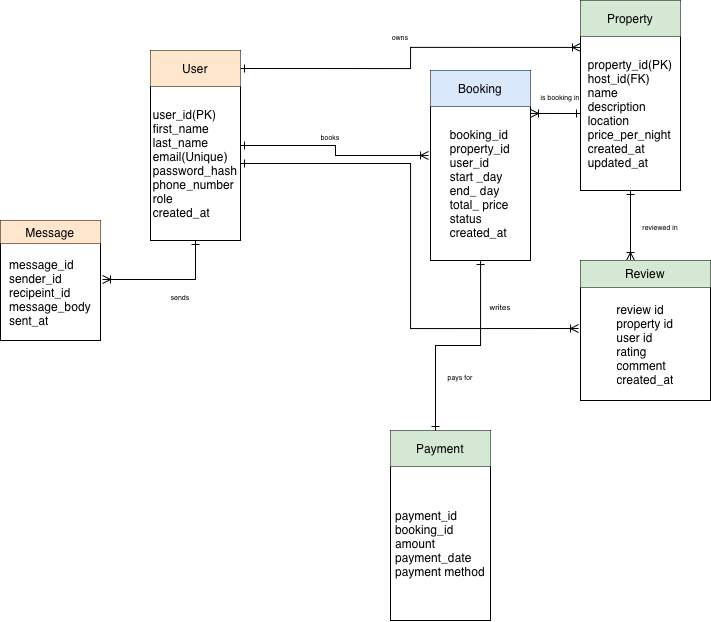

The diagram above was exported from draw.io. Its source (the exported page's mxGraphModel, read from the mxfile embedded in the PNG):
<mxGraphModel dx="925" dy="1749" grid="1" gridSize="10" guides="1" tooltips="1" connect="1" arrows="1" fold="1" page="1" pageScale="1" pageWidth="850" pageHeight="1100" math="0" shadow="0">
  <root>
    <mxCell id="0" />
    <mxCell id="1" parent="0" />
    <mxCell id="MDzbuys73pE3Au4kIYUW-2" value="" style="shape=table;startSize=0;container=1;collapsible=0;childLayout=tableLayout;rounded=1;" parent="1" vertex="1">
      <mxGeometry x="200" y="20" width="90" height="190" as="geometry" />
    </mxCell>
    <mxCell id="MDzbuys73pE3Au4kIYUW-3" value="" style="shape=tableRow;horizontal=0;startSize=0;swimlaneHead=0;swimlaneBody=0;strokeColor=inherit;top=0;left=0;bottom=0;right=0;collapsible=0;dropTarget=0;fillColor=none;points=[[0,0.5],[1,0.5]];portConstraint=eastwest;rounded=1;" parent="MDzbuys73pE3Au4kIYUW-2" vertex="1">
      <mxGeometry width="90" height="36" as="geometry" />
    </mxCell>
    <mxCell id="MDzbuys73pE3Au4kIYUW-4" value="User" style="shape=partialRectangle;html=1;whiteSpace=wrap;connectable=0;strokeColor=#d79b00;overflow=hidden;fillColor=#ffe6cc;top=0;left=0;bottom=0;right=0;pointerEvents=1;" parent="MDzbuys73pE3Au4kIYUW-3" vertex="1">
      <mxGeometry width="90" height="36" as="geometry">
        <mxRectangle width="90" height="36" as="alternateBounds" />
      </mxGeometry>
    </mxCell>
    <mxCell id="MDzbuys73pE3Au4kIYUW-5" value="" style="shape=tableRow;horizontal=0;startSize=0;swimlaneHead=0;swimlaneBody=0;strokeColor=inherit;top=0;left=0;bottom=0;right=0;collapsible=0;dropTarget=0;fillColor=none;points=[[0,0.5],[1,0.5]];portConstraint=eastwest;" parent="MDzbuys73pE3Au4kIYUW-2" vertex="1">
      <mxGeometry y="36" width="90" height="154" as="geometry" />
    </mxCell>
    <mxCell id="MDzbuys73pE3Au4kIYUW-6" value="&lt;div style=&quot;text-align: justify;&quot;&gt;user_id(PK)&lt;/div&gt;&lt;div style=&quot;text-align: justify;&quot;&gt;first_name&lt;/div&gt;&lt;div style=&quot;text-align: justify;&quot;&gt;last_name&lt;/div&gt;&lt;div style=&quot;text-align: justify;&quot;&gt;email(Unique)&lt;/div&gt;&lt;div style=&quot;text-align: justify;&quot;&gt;password_hash&lt;/div&gt;&lt;div style=&quot;text-align: justify;&quot;&gt;phone_number&lt;/div&gt;&lt;div style=&quot;text-align: justify;&quot;&gt;role&lt;/div&gt;&lt;div style=&quot;text-align: justify;&quot;&gt;created_at&lt;/div&gt;" style="shape=partialRectangle;html=1;whiteSpace=wrap;connectable=0;strokeColor=inherit;overflow=hidden;fillColor=none;top=0;left=0;bottom=0;right=0;pointerEvents=1;" parent="MDzbuys73pE3Au4kIYUW-5" vertex="1">
      <mxGeometry width="90" height="154" as="geometry">
        <mxRectangle width="90" height="154" as="alternateBounds" />
      </mxGeometry>
    </mxCell>
    <mxCell id="MDzbuys73pE3Au4kIYUW-57" style="edgeStyle=orthogonalEdgeStyle;rounded=0;orthogonalLoop=1;jettySize=auto;html=1;endArrow=ERoneToMany;endFill=0;startArrow=ERone;startFill=0;" parent="1" source="MDzbuys73pE3Au4kIYUW-7" edge="1">
      <mxGeometry relative="1" as="geometry">
        <mxPoint x="680" y="230" as="targetPoint" />
      </mxGeometry>
    </mxCell>
    <mxCell id="MDzbuys73pE3Au4kIYUW-7" value="" style="shape=table;startSize=0;container=1;collapsible=0;childLayout=tableLayout;rounded=1;" parent="1" vertex="1">
      <mxGeometry x="630" y="-30" width="100" height="190" as="geometry" />
    </mxCell>
    <mxCell id="MDzbuys73pE3Au4kIYUW-8" value="" style="shape=tableRow;horizontal=0;startSize=0;swimlaneHead=0;swimlaneBody=0;strokeColor=inherit;top=0;left=0;bottom=0;right=0;collapsible=0;dropTarget=0;fillColor=none;points=[[0,0.5],[1,0.5]];portConstraint=eastwest;rounded=1;" parent="MDzbuys73pE3Au4kIYUW-7" vertex="1">
      <mxGeometry width="100" height="36" as="geometry" />
    </mxCell>
    <mxCell id="MDzbuys73pE3Au4kIYUW-9" value="Property" style="shape=partialRectangle;html=1;whiteSpace=wrap;connectable=0;strokeColor=#82b366;overflow=hidden;fillColor=#d5e8d4;top=0;left=0;bottom=0;right=0;pointerEvents=1;" parent="MDzbuys73pE3Au4kIYUW-8" vertex="1">
      <mxGeometry width="100" height="36" as="geometry">
        <mxRectangle width="100" height="36" as="alternateBounds" />
      </mxGeometry>
    </mxCell>
    <mxCell id="MDzbuys73pE3Au4kIYUW-10" value="" style="shape=tableRow;horizontal=0;startSize=0;swimlaneHead=0;swimlaneBody=0;strokeColor=inherit;top=0;left=0;bottom=0;right=0;collapsible=0;dropTarget=0;fillColor=none;points=[[0,0.5],[1,0.5]];portConstraint=eastwest;" parent="MDzbuys73pE3Au4kIYUW-7" vertex="1">
      <mxGeometry y="36" width="100" height="154" as="geometry" />
    </mxCell>
    <mxCell id="MDzbuys73pE3Au4kIYUW-11" value="property_id(PK)&lt;div style=&quot;text-align: justify;&quot;&gt;host_id(FK)&lt;/div&gt;&lt;div style=&quot;text-align: justify;&quot;&gt;name&lt;/div&gt;&lt;div style=&quot;text-align: justify;&quot;&gt;description&lt;/div&gt;&lt;div style=&quot;text-align: justify;&quot;&gt;location&lt;/div&gt;&lt;div style=&quot;text-align: justify;&quot;&gt;price_per_night&lt;/div&gt;&lt;div style=&quot;text-align: justify;&quot;&gt;created_at&lt;/div&gt;&lt;div style=&quot;text-align: justify;&quot;&gt;updated_at&lt;/div&gt;" style="shape=partialRectangle;html=1;whiteSpace=wrap;connectable=0;strokeColor=inherit;overflow=hidden;fillColor=none;top=0;left=0;bottom=0;right=0;pointerEvents=1;" parent="MDzbuys73pE3Au4kIYUW-10" vertex="1">
      <mxGeometry width="100" height="154" as="geometry">
        <mxRectangle width="100" height="154" as="alternateBounds" />
      </mxGeometry>
    </mxCell>
    <mxCell id="MDzbuys73pE3Au4kIYUW-12" value="" style="shape=table;startSize=0;container=1;collapsible=0;childLayout=tableLayout;rounded=1;" parent="1" vertex="1">
      <mxGeometry x="480" y="40" width="100" height="190" as="geometry" />
    </mxCell>
    <mxCell id="MDzbuys73pE3Au4kIYUW-13" value="" style="shape=tableRow;horizontal=0;startSize=0;swimlaneHead=0;swimlaneBody=0;strokeColor=inherit;top=0;left=0;bottom=0;right=0;collapsible=0;dropTarget=0;fillColor=none;points=[[0,0.5],[1,0.5]];portConstraint=eastwest;rounded=1;" parent="MDzbuys73pE3Au4kIYUW-12" vertex="1">
      <mxGeometry width="100" height="36" as="geometry" />
    </mxCell>
    <mxCell id="MDzbuys73pE3Au4kIYUW-14" value="Booking" style="shape=partialRectangle;html=1;whiteSpace=wrap;connectable=0;strokeColor=#6c8ebf;overflow=hidden;fillColor=#dae8fc;top=0;left=0;bottom=0;right=0;pointerEvents=1;" parent="MDzbuys73pE3Au4kIYUW-13" vertex="1">
      <mxGeometry width="100" height="36" as="geometry">
        <mxRectangle width="100" height="36" as="alternateBounds" />
      </mxGeometry>
    </mxCell>
    <mxCell id="MDzbuys73pE3Au4kIYUW-15" value="" style="shape=tableRow;horizontal=0;startSize=0;swimlaneHead=0;swimlaneBody=0;strokeColor=inherit;top=0;left=0;bottom=0;right=0;collapsible=0;dropTarget=0;fillColor=none;points=[[0,0.5],[1,0.5]];portConstraint=eastwest;" parent="MDzbuys73pE3Au4kIYUW-12" vertex="1">
      <mxGeometry y="36" width="100" height="154" as="geometry" />
    </mxCell>
    <mxCell id="MDzbuys73pE3Au4kIYUW-16" value="&lt;div style=&quot;text-align: justify;&quot;&gt;booking_id&lt;/div&gt;&lt;div style=&quot;text-align: justify;&quot;&gt;property_id&lt;/div&gt;&lt;div style=&quot;text-align: justify;&quot;&gt;user_id&lt;/div&gt;&lt;div style=&quot;text-align: justify;&quot;&gt;start _day&lt;/div&gt;&lt;div style=&quot;text-align: justify;&quot;&gt;end_ day&lt;/div&gt;&lt;div style=&quot;text-align: justify;&quot;&gt;total_ price&lt;/div&gt;&lt;div style=&quot;text-align: justify;&quot;&gt;status&lt;/div&gt;&lt;div style=&quot;text-align: justify;&quot;&gt;created_at&lt;/div&gt;" style="shape=partialRectangle;html=1;whiteSpace=wrap;connectable=0;strokeColor=inherit;overflow=hidden;fillColor=none;top=0;left=0;bottom=0;right=0;pointerEvents=1;" parent="MDzbuys73pE3Au4kIYUW-15" vertex="1">
      <mxGeometry width="100" height="154" as="geometry">
        <mxRectangle width="100" height="154" as="alternateBounds" />
      </mxGeometry>
    </mxCell>
    <mxCell id="MDzbuys73pE3Au4kIYUW-20" value="" style="shape=table;startSize=0;container=1;collapsible=0;childLayout=tableLayout;rounded=1;" parent="1" vertex="1">
      <mxGeometry x="440" y="400" width="100" height="190" as="geometry" />
    </mxCell>
    <mxCell id="MDzbuys73pE3Au4kIYUW-21" value="" style="shape=tableRow;horizontal=0;startSize=0;swimlaneHead=0;swimlaneBody=0;strokeColor=inherit;top=0;left=0;bottom=0;right=0;collapsible=0;dropTarget=0;fillColor=none;points=[[0,0.5],[1,0.5]];portConstraint=eastwest;rounded=1;" parent="MDzbuys73pE3Au4kIYUW-20" vertex="1">
      <mxGeometry width="100" height="36" as="geometry" />
    </mxCell>
    <mxCell id="MDzbuys73pE3Au4kIYUW-22" value="Payment" style="shape=partialRectangle;html=1;whiteSpace=wrap;connectable=0;strokeColor=#82b366;overflow=hidden;fillColor=#d5e8d4;top=0;left=0;bottom=0;right=0;pointerEvents=1;" parent="MDzbuys73pE3Au4kIYUW-21" vertex="1">
      <mxGeometry width="100" height="36" as="geometry">
        <mxRectangle width="100" height="36" as="alternateBounds" />
      </mxGeometry>
    </mxCell>
    <mxCell id="MDzbuys73pE3Au4kIYUW-23" value="" style="shape=tableRow;horizontal=0;startSize=0;swimlaneHead=0;swimlaneBody=0;strokeColor=inherit;top=0;left=0;bottom=0;right=0;collapsible=0;dropTarget=0;fillColor=none;points=[[0,0.5],[1,0.5]];portConstraint=eastwest;" parent="MDzbuys73pE3Au4kIYUW-20" vertex="1">
      <mxGeometry y="36" width="100" height="154" as="geometry" />
    </mxCell>
    <mxCell id="MDzbuys73pE3Au4kIYUW-24" value="&lt;div style=&quot;text-align: justify;&quot;&gt;payment_id&lt;/div&gt;&lt;div style=&quot;text-align: justify;&quot;&gt;booking_id&lt;/div&gt;&lt;div style=&quot;text-align: justify;&quot;&gt;amount&lt;/div&gt;&lt;div style=&quot;text-align: justify;&quot;&gt;payment_date&lt;/div&gt;&lt;div style=&quot;text-align: justify;&quot;&gt;payment method&lt;/div&gt;" style="shape=partialRectangle;html=1;whiteSpace=wrap;connectable=0;strokeColor=inherit;overflow=hidden;fillColor=none;top=0;left=0;bottom=0;right=0;pointerEvents=1;" parent="MDzbuys73pE3Au4kIYUW-23" vertex="1">
      <mxGeometry width="100" height="154" as="geometry">
        <mxRectangle width="100" height="154" as="alternateBounds" />
      </mxGeometry>
    </mxCell>
    <mxCell id="MDzbuys73pE3Au4kIYUW-35" value="" style="shape=table;startSize=0;container=1;collapsible=0;childLayout=tableLayout;rounded=1;" parent="1" vertex="1">
      <mxGeometry x="50" y="190" width="100" height="120" as="geometry" />
    </mxCell>
    <mxCell id="MDzbuys73pE3Au4kIYUW-36" value="" style="shape=tableRow;horizontal=0;startSize=0;swimlaneHead=0;swimlaneBody=0;strokeColor=inherit;top=0;left=0;bottom=0;right=0;collapsible=0;dropTarget=0;fillColor=none;points=[[0,0.5],[1,0.5]];portConstraint=eastwest;rounded=1;" parent="MDzbuys73pE3Au4kIYUW-35" vertex="1">
      <mxGeometry width="100" height="23" as="geometry" />
    </mxCell>
    <mxCell id="MDzbuys73pE3Au4kIYUW-37" value="Message" style="shape=partialRectangle;html=1;whiteSpace=wrap;connectable=0;strokeColor=#d79b00;overflow=hidden;fillColor=#ffe6cc;top=0;left=0;bottom=0;right=0;pointerEvents=1;" parent="MDzbuys73pE3Au4kIYUW-36" vertex="1">
      <mxGeometry width="100" height="23" as="geometry">
        <mxRectangle width="100" height="23" as="alternateBounds" />
      </mxGeometry>
    </mxCell>
    <mxCell id="MDzbuys73pE3Au4kIYUW-38" value="" style="shape=tableRow;horizontal=0;startSize=0;swimlaneHead=0;swimlaneBody=0;strokeColor=inherit;top=0;left=0;bottom=0;right=0;collapsible=0;dropTarget=0;fillColor=none;points=[[0,0.5],[1,0.5]];portConstraint=eastwest;" parent="MDzbuys73pE3Au4kIYUW-35" vertex="1">
      <mxGeometry y="23" width="100" height="97" as="geometry" />
    </mxCell>
    <mxCell id="MDzbuys73pE3Au4kIYUW-39" value="&lt;div style=&quot;text-align: justify;&quot;&gt;message_id&lt;/div&gt;&lt;div style=&quot;text-align: justify;&quot;&gt;sender_id&lt;/div&gt;&lt;div style=&quot;text-align: justify;&quot;&gt;recipeint_id&lt;/div&gt;&lt;div style=&quot;text-align: justify;&quot;&gt;message_body&lt;/div&gt;&lt;div style=&quot;text-align: justify;&quot;&gt;sent_at&lt;/div&gt;" style="shape=partialRectangle;html=1;whiteSpace=wrap;connectable=0;strokeColor=inherit;overflow=hidden;fillColor=none;top=0;left=0;bottom=0;right=0;pointerEvents=1;" parent="MDzbuys73pE3Au4kIYUW-38" vertex="1">
      <mxGeometry width="100" height="97" as="geometry">
        <mxRectangle width="100" height="97" as="alternateBounds" />
      </mxGeometry>
    </mxCell>
    <mxCell id="MDzbuys73pE3Au4kIYUW-51" style="edgeStyle=orthogonalEdgeStyle;rounded=0;orthogonalLoop=1;jettySize=auto;html=1;entryX=-0.02;entryY=0.318;entryDx=0;entryDy=0;entryPerimeter=0;curved=0;endArrow=ERoneToMany;endFill=0;startArrow=ERone;startFill=0;" parent="1" source="MDzbuys73pE3Au4kIYUW-2" target="MDzbuys73pE3Au4kIYUW-15" edge="1">
      <mxGeometry relative="1" as="geometry" />
    </mxCell>
    <mxCell id="MDzbuys73pE3Au4kIYUW-53" style="edgeStyle=orthogonalEdgeStyle;rounded=0;orthogonalLoop=1;jettySize=auto;html=1;exitX=1;exitY=0.5;exitDx=0;exitDy=0;entryX=0;entryY=0.071;entryDx=0;entryDy=0;entryPerimeter=0;endArrow=ERoneToMany;endFill=0;startArrow=ERone;startFill=0;" parent="1" source="MDzbuys73pE3Au4kIYUW-3" target="MDzbuys73pE3Au4kIYUW-10" edge="1">
      <mxGeometry relative="1" as="geometry" />
    </mxCell>
    <mxCell id="MDzbuys73pE3Au4kIYUW-54" style="edgeStyle=orthogonalEdgeStyle;rounded=0;orthogonalLoop=1;jettySize=auto;html=1;entryX=1.02;entryY=0.371;entryDx=0;entryDy=0;entryPerimeter=0;endArrow=ERoneToMany;endFill=0;startArrow=ERone;startFill=0;" parent="1" source="MDzbuys73pE3Au4kIYUW-2" target="MDzbuys73pE3Au4kIYUW-38" edge="1">
      <mxGeometry relative="1" as="geometry" />
    </mxCell>
    <mxCell id="MDzbuys73pE3Au4kIYUW-55" style="edgeStyle=orthogonalEdgeStyle;rounded=0;orthogonalLoop=1;jettySize=auto;html=1;entryX=0.45;entryY=0;entryDx=0;entryDy=0;entryPerimeter=0;endArrow=ERone;endFill=0;startArrow=ERone;startFill=0;" parent="1" source="MDzbuys73pE3Au4kIYUW-12" target="MDzbuys73pE3Au4kIYUW-21" edge="1">
      <mxGeometry relative="1" as="geometry" />
    </mxCell>
    <mxCell id="MDzbuys73pE3Au4kIYUW-56" style="edgeStyle=orthogonalEdgeStyle;rounded=0;orthogonalLoop=1;jettySize=auto;html=1;entryX=-0.015;entryY=0.363;entryDx=0;entryDy=0;entryPerimeter=0;endArrow=ERoneToMany;endFill=0;startArrow=ERone;startFill=0;" parent="1" source="MDzbuys73pE3Au4kIYUW-5" target="MDzbuys73pE3Au4kIYUW-28" edge="1">
      <mxGeometry relative="1" as="geometry" />
    </mxCell>
    <mxCell id="MDzbuys73pE3Au4kIYUW-25" value="" style="shape=table;startSize=0;container=1;collapsible=0;childLayout=tableLayout;rounded=1;" parent="1" vertex="1">
      <mxGeometry x="630" y="230" width="130" height="140" as="geometry" />
    </mxCell>
    <mxCell id="MDzbuys73pE3Au4kIYUW-26" value="" style="shape=tableRow;horizontal=0;startSize=0;swimlaneHead=0;swimlaneBody=0;strokeColor=inherit;top=0;left=0;bottom=0;right=0;collapsible=0;dropTarget=0;fillColor=none;points=[[0,0.5],[1,0.5]];portConstraint=eastwest;rounded=1;" parent="MDzbuys73pE3Au4kIYUW-25" vertex="1">
      <mxGeometry width="130" height="27" as="geometry" />
    </mxCell>
    <mxCell id="MDzbuys73pE3Au4kIYUW-27" value="Review" style="shape=partialRectangle;html=1;whiteSpace=wrap;connectable=0;strokeColor=#82b366;overflow=hidden;fillColor=#d5e8d4;top=0;left=0;bottom=0;right=0;pointerEvents=1;" parent="MDzbuys73pE3Au4kIYUW-26" vertex="1">
      <mxGeometry width="130" height="27" as="geometry">
        <mxRectangle width="130" height="27" as="alternateBounds" />
      </mxGeometry>
    </mxCell>
    <mxCell id="MDzbuys73pE3Au4kIYUW-28" value="" style="shape=tableRow;horizontal=0;startSize=0;swimlaneHead=0;swimlaneBody=0;strokeColor=inherit;top=0;left=0;bottom=0;right=0;collapsible=0;dropTarget=0;fillColor=none;points=[[0,0.5],[1,0.5]];portConstraint=eastwest;" parent="MDzbuys73pE3Au4kIYUW-25" vertex="1">
      <mxGeometry y="27" width="130" height="113" as="geometry" />
    </mxCell>
    <mxCell id="MDzbuys73pE3Au4kIYUW-29" value="&lt;div style=&quot;text-align: justify;&quot;&gt;review id&lt;/div&gt;&lt;div style=&quot;text-align: justify;&quot;&gt;property id&lt;/div&gt;&lt;div style=&quot;text-align: justify;&quot;&gt;user id&lt;/div&gt;&lt;div style=&quot;text-align: justify;&quot;&gt;rating&lt;/div&gt;&lt;div style=&quot;text-align: justify;&quot;&gt;comment&lt;/div&gt;&lt;div style=&quot;text-align: justify;&quot;&gt;created_at&lt;/div&gt;" style="shape=partialRectangle;html=1;whiteSpace=wrap;connectable=0;strokeColor=inherit;overflow=hidden;fillColor=none;top=0;left=0;bottom=0;right=0;pointerEvents=1;" parent="MDzbuys73pE3Au4kIYUW-28" vertex="1">
      <mxGeometry width="130" height="113" as="geometry">
        <mxRectangle width="130" height="113" as="alternateBounds" />
      </mxGeometry>
    </mxCell>
    <mxCell id="MDzbuys73pE3Au4kIYUW-58" style="edgeStyle=orthogonalEdgeStyle;rounded=0;orthogonalLoop=1;jettySize=auto;html=1;entryX=1;entryY=0.045;entryDx=0;entryDy=0;entryPerimeter=0;endArrow=ERoneToMany;endFill=0;startArrow=ERone;startFill=0;" parent="1" source="MDzbuys73pE3Au4kIYUW-10" target="MDzbuys73pE3Au4kIYUW-15" edge="1">
      <mxGeometry relative="1" as="geometry" />
    </mxCell>
    <mxCell id="MDzbuys73pE3Au4kIYUW-60" value="&lt;font style=&quot;font-size: 7px;&quot;&gt;owns&lt;/font&gt;" style="text;html=1;whiteSpace=wrap;strokeColor=none;fillColor=none;align=center;verticalAlign=middle;rounded=0;" parent="1" vertex="1">
      <mxGeometry x="420" y="-10" width="60" height="30" as="geometry" />
    </mxCell>
    <mxCell id="MDzbuys73pE3Au4kIYUW-61" value="&lt;font style=&quot;font-size: 7px;&quot;&gt;books&lt;/font&gt;" style="text;html=1;whiteSpace=wrap;strokeColor=none;fillColor=none;align=center;verticalAlign=middle;rounded=0;" parent="1" vertex="1">
      <mxGeometry x="350" y="90" width="60" height="30" as="geometry" />
    </mxCell>
    <mxCell id="MDzbuys73pE3Au4kIYUW-62" value="&lt;font style=&quot;font-size: 7px;&quot;&gt;is booking in&lt;/font&gt;" style="text;html=1;whiteSpace=wrap;strokeColor=none;fillColor=none;align=center;verticalAlign=middle;rounded=0;" parent="1" vertex="1">
      <mxGeometry x="580" y="50" width="60" height="30" as="geometry" />
    </mxCell>
    <mxCell id="MDzbuys73pE3Au4kIYUW-63" value="&lt;font style=&quot;font-size: 7px;&quot;&gt;pays for&lt;/font&gt;" style="text;html=1;whiteSpace=wrap;strokeColor=none;fillColor=none;align=center;verticalAlign=middle;rounded=0;" parent="1" vertex="1">
      <mxGeometry x="480" y="330" width="60" height="30" as="geometry" />
    </mxCell>
    <mxCell id="MDzbuys73pE3Au4kIYUW-64" value="&lt;font style=&quot;font-size: 8px;&quot;&gt;writes&lt;/font&gt;" style="text;html=1;whiteSpace=wrap;strokeColor=none;fillColor=none;align=center;verticalAlign=middle;rounded=0;" parent="1" vertex="1">
      <mxGeometry x="520" y="260" width="60" height="30" as="geometry" />
    </mxCell>
    <mxCell id="MDzbuys73pE3Au4kIYUW-65" value="&lt;font style=&quot;font-size: 7px;&quot;&gt;reviewed in&lt;/font&gt;" style="text;html=1;whiteSpace=wrap;strokeColor=none;fillColor=none;align=center;verticalAlign=middle;rounded=0;" parent="1" vertex="1">
      <mxGeometry x="680" y="180" width="60" height="30" as="geometry" />
    </mxCell>
    <mxCell id="MDzbuys73pE3Au4kIYUW-66" value="&lt;font style=&quot;font-size: 7px;&quot;&gt;sends&lt;/font&gt;" style="text;html=1;whiteSpace=wrap;strokeColor=none;fillColor=none;align=center;verticalAlign=middle;rounded=0;" parent="1" vertex="1">
      <mxGeometry x="200" y="250" width="60" height="30" as="geometry" />
    </mxCell>
  </root>
</mxGraphModel>